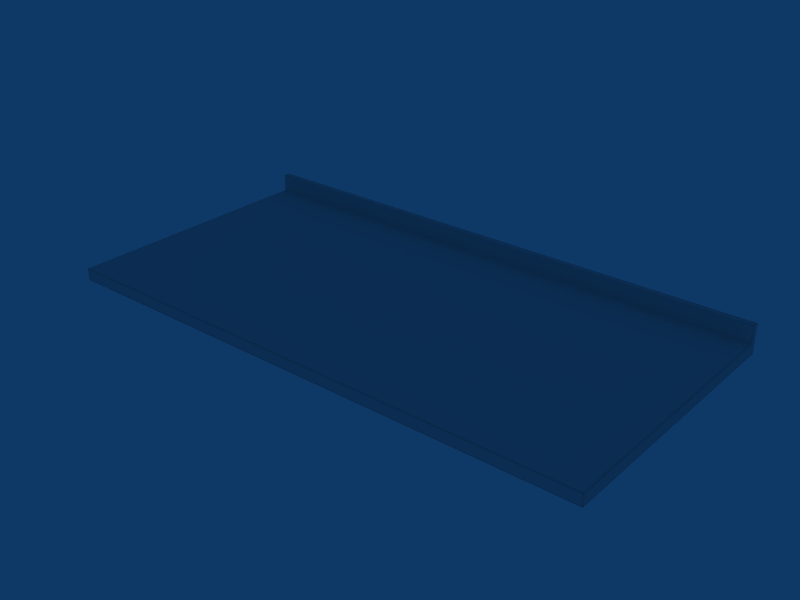 # Source: Tampo_A.blend  (saved by Blender 2.49.2; exported with 4.5.12 LTS)
import bpy
from mathutils import Matrix  # noqa: F401  (used for matrix-valued properties, if any)

bpy.ops.wm.read_factory_settings(use_empty=True)
scene = bpy.context.scene
scene.name = 'Scene'

# ---- collections
col_collection_1 = bpy.data.collections.new('Collection 1'); scene.collection.children.link(col_collection_1)

# ---- world
world_world = bpy.data.worlds.new('World'); scene.world = world_world
world_world.color = (0.05656, 0.2208, 0.4)
world_world.use_sun_shadow = False
world_world.sun_shadow_jitter_overblur = 0.0
world_world.cycles.sampling_method = 'MANUAL'
world_world.cycles.sample_map_resolution = 256

# ---- meshes
me_cube_002 = bpy.data.meshes.new('Cube.002')
me_cube_002.from_pydata([(-5.25, -5.202, 0.03826), (5.252, -5.202, 0.03826), (-5.25, -0.0009954, 0.03826), (5.252, -0.0009954, 0.03826), (-5.25, -5.202, 0.2631), (5.252, -5.202, 0.2631), (-5.25, -0.0009959, 0.2631), (5.252, -0.0009959, 0.2631), (-5.25, -5.077, 0.03826), (5.252, -5.077, 0.03826), (-5.25, -0.126, 0.03826), (5.252, -0.126, 0.03826), (-5.25, -5.077, 0.2631), (5.252, -5.077, 0.2631), (-5.25, -0.126, 0.2631), (5.252, -0.126, 0.2631), (-5.098, -5.202, 0.03826), (5.099, -5.202, 0.03826), (-5.098, -5.202, 0.2631), (5.099, -5.202, 0.2631), (-5.098, -0.0009959, 0.2631), (5.099, -0.0009959, 0.2631), (-5.098, -0.126, 0.03826), (5.099, -0.126, 0.03826), (-5.098, -5.077, 0.03826), (5.099, -5.077, 0.03826), (-5.098, -0.126, 0.2631), (5.099, -0.126, 0.2631), (-5.25, -5.202, 0.08032), (5.252, -5.202, 0.08032), (-5.25, -5.202, 0.2211), (5.252, -5.202, 0.2211), (-5.25, -0.0009956, 0.08032), (5.252, -0.0009956, 0.08032), (-5.25, -0.0009956, 0.2211), (5.252, -0.0009956, 0.2211), (-5.25, -5.077, 0.08032), (5.252, -5.077, 0.08032), (-5.25, -5.077, 0.2211), (5.252, -5.077, 0.2211), (-5.25, -0.126, 0.08032), (5.252, -0.126, 0.08032), (-5.25, -0.126, 0.2211), (5.252, -0.126, 0.2211), (-5.25, -0.126, 0.602), (5.252, -0.126, 0.602), (-5.25, -0.0009959, 0.602), (5.252, -0.0009959, 0.602), (-5.25, -0.126, 0.2695), (5.252, -0.126, 0.2695), (-5.25, -0.0009959, 0.2695), (5.252, -0.0009959, 0.2695), (-5.098, -0.0009959, 0.2695), (5.099, -0.0009959, 0.2695), (-5.098, -0.126, 0.5736), (5.099, -0.126, 0.5736), (-5.25, -0.126, 0.5736), (5.252, -0.126, 0.5736), (-5.25, -0.0009959, 0.5736), (5.252, -0.0009959, 0.5736), (-5.098, -0.0009959, 0.5736), (5.099, -0.0009959, 0.5736), (-5.2, -5.202, 0.03826), (5.202, -5.202, 0.03826), (-5.2, -0.0009956, 0.03826), (5.202, -0.0009956, 0.03826), (-5.2, -5.202, 0.2631), (5.202, -5.202, 0.2631), (-5.2, -0.0009959, 0.2631), (5.202, -0.0009959, 0.2631), (-5.2, -0.126, 0.03826), (5.202, -0.126, 0.03826), (-5.2, -5.077, 0.03826), (5.202, -5.077, 0.03826), (-5.2, -0.126, 0.2631), (5.202, -0.126, 0.2631), (-5.2, -5.077, 0.2631), (5.202, -5.077, 0.2631), (-5.2, -5.202, 0.2211), (5.202, -5.202, 0.2211), (-5.2, -5.202, 0.08032), (5.202, -5.202, 0.08032), (-5.2, -0.0009956, 0.08032), (5.202, -0.0009956, 0.08032), (-5.2, -0.0009959, 0.2211), (5.202, -0.0009959, 0.2211), (-5.2, -0.126, 0.602), (5.202, -0.126, 0.602), (-5.2, -0.0009959, 0.602), (5.202, -0.0009959, 0.602), (-5.2, -0.126, 0.2695), (5.202, -0.126, 0.2695), (-5.2, -0.0009959, 0.2695), (5.202, -0.0009959, 0.2695), (-5.2, -0.126, 0.5736), (5.202, -0.126, 0.5736), (-5.2, -0.0009959, 0.5736), (5.202, -0.0009959, 0.5736), (-5.098, -0.126, 0.2937), (5.099, -0.126, 0.2937), (-5.25, -0.126, 0.2937), (5.252, -0.126, 0.2937), (-5.25, -0.0009959, 0.2937), (5.252, -0.0009959, 0.2937), (-5.2, -0.126, 0.2937), (5.202, -0.126, 0.2937), (-5.2, -0.0009959, 0.2937), (5.202, -0.0009959, 0.2937), (-5.25, -5.155, 0.03826), (5.252, -5.155, 0.03826), (-5.25, -5.155, 0.2631), (5.252, -5.155, 0.2631), (-5.098, -5.155, 0.2631), (5.099, -5.155, 0.2631), (-5.25, -5.155, 0.2211), (5.252, -5.155, 0.2211), (-5.25, -5.155, 0.08032), (5.252, -5.155, 0.08032), (-5.2, -5.155, 0.03826), (5.202, -5.155, 0.03826), (-5.2, -5.155, 0.2631), (5.202, -5.155, 0.2631), (-5.098, -0.0009956, 0.03826), (5.099, -0.0009956, 0.03826), (-5.098, -5.077, 0.2631), (5.099, -5.077, 0.2631), (-5.098, -5.202, 0.2211), (5.099, -5.202, 0.2211), (-5.098, -5.202, 0.08032), (5.099, -5.202, 0.08032), (-5.098, -0.0009959, 0.08032), (5.099, -0.0009959, 0.08032), (-5.098, -0.0009959, 0.2211), (5.099, -0.0009959, 0.2211), (-5.098, -0.126, 0.602), (5.099, -0.126, 0.602), (-5.098, -0.0009959, 0.602), (5.099, -0.0009959, 0.602), (-5.098, -0.126, 0.2695), (5.099, -0.126, 0.2695), (-5.098, -0.0009959, 0.2937), (5.099, -0.0009959, 0.2937), (-5.098, -5.155, 0.03826), (5.099, -5.155, 0.03826), (-0.003335, -0.0009957, 0.03826), (-0.003335, -5.077, 0.2631), (-0.003335, -5.202, 0.2211), (-0.003335, -5.202, 0.08032), (-0.003335, -0.0009958, 0.08032), (-0.003335, -0.0009959, 0.2211), (-0.003335, -0.126, 0.602), (-0.003335, -0.000996, 0.602), (-0.003335, -0.126, 0.2695), (-0.003335, -0.000996, 0.2937), (-0.003335, -5.155, 0.03826), (-0.003335, -5.155, 0.2631), (-0.003335, -0.126, 0.2937), (-0.003335, -0.000996, 0.5736), (-0.003335, -0.126, 0.5736), (-0.003335, -0.000996, 0.2695), (-0.003335, -0.126, 0.2631), (-0.003335, -5.077, 0.03826), (-0.003335, -0.126, 0.03826), (-0.003335, -0.000996, 0.2631), (-0.003335, -5.202, 0.2631), (-0.003335, -5.202, 0.03826), (-5.25, -2.601, 0.03826), (5.252, -2.601, 0.03826), (-5.25, -2.601, 0.2631), (5.252, -2.601, 0.2631), (-5.098, -2.601, 0.03826), (5.099, -2.601, 0.03826), (-5.25, -2.601, 0.2211), (5.252, -2.601, 0.2211), (-5.25, -2.601, 0.08032), (5.252, -2.601, 0.08032), (-5.2, -2.601, 0.03826), (5.202, -2.601, 0.03826), (-5.2, -2.601, 0.2631), (5.202, -2.601, 0.2631), (-5.098, -2.601, 0.2631), (5.099, -2.601, 0.2631), (-0.003335, -2.601, 0.03826), (-0.003335, -2.601, 0.2631), (2.548, -0.0009957, 0.03826), (2.548, -5.077, 0.2631), (2.548, -5.202, 0.2211), (2.548, -5.202, 0.08032), (2.548, -0.0009958, 0.08032), (2.548, -0.0009959, 0.2211), (2.548, -0.126, 0.602), (2.548, -0.0009959, 0.602), (2.548, -0.126, 0.2695), (2.548, -0.0009959, 0.2937), (2.548, -5.155, 0.03826), (2.548, -5.155, 0.2631), (2.548, -0.126, 0.2937), (2.548, -0.0009959, 0.5736), (2.548, -0.126, 0.5736), (2.548, -0.0009959, 0.2695), (2.548, -0.126, 0.2631), (2.548, -5.077, 0.03826), (2.548, -0.126, 0.03826), (2.548, -0.0009959, 0.2631), (2.548, -5.202, 0.2631), (2.548, -5.202, 0.03826), (2.548, -2.601, 0.03826), (2.548, -2.601, 0.2631), (-2.55, -0.0009957, 0.03826), (-2.55, -5.077, 0.2631), (-2.55, -5.202, 0.2211), (-2.55, -5.202, 0.08032), (-2.55, -0.0009958, 0.08032), (-2.55, -0.0009959, 0.2211), (-2.55, -0.126, 0.602), (-2.55, -0.0009959, 0.602), (-2.55, -0.126, 0.2695), (-2.55, -0.0009959, 0.2937), (-2.55, -5.155, 0.03826), (-2.55, -5.155, 0.2631), (-2.55, -0.126, 0.2937), (-2.55, -0.0009959, 0.5736), (-2.55, -0.126, 0.5736), (-2.55, -0.0009959, 0.2695), (-2.55, -0.126, 0.2631), (-2.55, -5.077, 0.03826), (-2.55, -0.126, 0.03826), (-2.55, -0.0009959, 0.2631), (-2.55, -5.202, 0.2631), (-2.55, -5.202, 0.03826), (-2.55, -2.601, 0.03826), (-2.55, -2.601, 0.2631), (-5.25, -0.1384, 0.03826), (5.252, -0.1384, 0.03826), (-5.25, -0.1384, 0.2631), (5.252, -0.1384, 0.2631), (-5.098, -0.1384, 0.03826), (5.099, -0.1384, 0.03826), (-5.25, -0.1384, 0.2211), (5.252, -0.1384, 0.2211), (-5.25, -0.1384, 0.08032), (5.252, -0.1384, 0.08032), (-5.2, -0.1384, 0.03826), (5.202, -0.1384, 0.03826), (-5.2, -0.1384, 0.2631), (5.202, -0.1384, 0.2631), (-5.098, -0.1384, 0.2631), (5.099, -0.1384, 0.2631), (-0.003335, -0.1384, 0.03826), (-0.003335, -0.1384, 0.2631), (2.548, -0.1384, 0.03826), (2.548, -0.1384, 0.2631), (-2.55, -0.1384, 0.03826), (-2.55, -0.1384, 0.2631)], [], [(6, 34, 42, 14), (43, 35, 7, 15), (34, 32, 40, 42), (41, 33, 35, 43), (32, 2, 10, 40), (11, 3, 33, 41), (14, 48, 50, 6), (51, 49, 15, 7), (56, 44, 46, 58), (47, 45, 57, 59), (22, 70, 64, 122), (65, 71, 23, 123), (70, 10, 2, 64), (3, 11, 71, 65), (30, 78, 66, 4), (67, 79, 31, 5), (78, 126, 18, 66), (19, 127, 79, 67), (28, 80, 78, 30), (79, 81, 29, 31), (80, 128, 126, 78), (127, 129, 81, 79), (0, 62, 80, 28), (81, 63, 1, 29), (62, 16, 128, 80), (129, 17, 63, 81), (32, 82, 64, 2), (65, 83, 33, 3), (82, 130, 122, 64), (123, 131, 83, 65), (34, 84, 82, 32), (83, 85, 35, 33), (84, 132, 130, 82), (131, 133, 85, 83), (6, 68, 84, 34), (85, 69, 7, 35), (68, 20, 132, 84), (133, 21, 69, 85), (44, 86, 88, 46), (89, 87, 45, 47), (86, 134, 136, 88), (137, 135, 87, 89), (138, 90, 74, 26), (75, 91, 139, 27), (90, 48, 14, 74), (15, 49, 91, 75), (50, 92, 68, 6), (69, 93, 51, 7), (92, 52, 20, 68), (21, 53, 93, 69), (134, 86, 94, 54), (95, 87, 135, 55), (86, 44, 56, 94), (57, 45, 87, 95), (46, 88, 96, 58), (97, 89, 47, 59), (88, 136, 60, 96), (61, 137, 89, 97), (48, 100, 102, 50), (103, 101, 49, 51), (100, 56, 58, 102), (59, 57, 101, 103), (94, 104, 98, 54), (99, 105, 95, 55), (104, 90, 138, 98), (139, 91, 105, 99), (56, 100, 104, 94), (105, 101, 57, 95), (100, 48, 90, 104), (91, 49, 101, 105), (96, 106, 102, 58), (103, 107, 97, 59), (106, 92, 50, 102), (51, 93, 107, 103), (60, 140, 106, 96), (107, 141, 61, 97), (140, 52, 92, 106), (93, 53, 141, 107), (38, 114, 110, 12), (111, 115, 39, 13), (114, 30, 4, 110), (5, 31, 115, 111), (36, 116, 114, 38), (115, 117, 37, 39), (116, 28, 30, 114), (31, 29, 117, 115), (8, 108, 116, 36), (117, 109, 9, 37), (108, 0, 28, 116), (29, 1, 109, 117), (62, 118, 142, 16), (143, 119, 63, 17), (118, 72, 24, 142), (25, 73, 119, 143), (0, 108, 118, 62), (119, 109, 1, 63), (108, 8, 72, 118), (73, 9, 109, 119), (66, 120, 110, 4), (111, 121, 67, 5), (120, 76, 12, 110), (13, 77, 121, 111), (18, 112, 120, 66), (121, 113, 19, 67), (112, 124, 76, 120), (77, 125, 113, 121), (172, 38, 12, 168), (39, 173, 169, 13), (174, 36, 38, 172), (37, 175, 173, 39), (166, 8, 36, 174), (9, 167, 175, 37), (72, 176, 170, 24), (177, 73, 25, 171), (8, 166, 176, 72), (167, 9, 73, 177), (76, 178, 168, 12), (179, 77, 13, 169), (124, 180, 178, 76), (181, 125, 77, 179), (23, 202, 184, 123), (202, 162, 144, 184), (146, 186, 204, 164), (186, 127, 19, 204), (147, 187, 186, 146), (187, 129, 127, 186), (165, 205, 187, 147), (205, 17, 129, 187), (148, 188, 184, 144), (188, 131, 123, 184), (149, 189, 188, 148), (189, 133, 131, 188), (163, 203, 189, 149), (203, 21, 133, 189), (150, 190, 191, 151), (190, 135, 137, 191), (139, 192, 200, 27), (192, 152, 160, 200), (159, 199, 203, 163), (199, 53, 21, 203), (135, 190, 198, 55), (190, 150, 158, 198), (151, 191, 197, 157), (191, 137, 61, 197), (99, 196, 192, 139), (196, 156, 152, 192), (55, 198, 196, 99), (198, 158, 156, 196), (153, 193, 199, 159), (193, 141, 53, 199), (157, 197, 193, 153), (197, 61, 141, 193), (154, 194, 205, 165), (194, 143, 17, 205), (161, 201, 194, 154), (201, 25, 143, 194), (113, 195, 204, 19), (195, 155, 164, 204), (125, 185, 195, 113), (185, 145, 155, 195), (25, 201, 206, 171), (201, 161, 182, 206), (145, 185, 207, 183), (185, 125, 181, 207), (162, 226, 208, 144), (226, 22, 122, 208), (126, 210, 228, 18), (210, 146, 164, 228), (128, 211, 210, 126), (211, 147, 146, 210), (16, 229, 211, 128), (229, 165, 147, 211), (130, 212, 208, 122), (212, 148, 144, 208), (132, 213, 212, 130), (213, 149, 148, 212), (20, 227, 213, 132), (227, 163, 149, 213), (134, 214, 215, 136), (214, 150, 151, 215), (152, 216, 224, 160), (216, 138, 26, 224), (52, 223, 227, 20), (223, 159, 163, 227), (150, 214, 222, 158), (214, 134, 54, 222), (136, 215, 221, 60), (215, 151, 157, 221), (156, 220, 216, 152), (220, 98, 138, 216), (158, 222, 220, 156), (222, 54, 98, 220), (140, 217, 223, 52), (217, 153, 159, 223), (60, 221, 217, 140), (221, 157, 153, 217), (142, 218, 229, 16), (218, 154, 165, 229), (24, 225, 218, 142), (225, 161, 154, 218), (155, 219, 228, 164), (219, 112, 18, 228), (145, 209, 219, 155), (209, 124, 112, 219), (170, 230, 225, 24), (230, 182, 161, 225), (183, 231, 209, 145), (231, 180, 124, 209), (42, 238, 234, 14), (238, 172, 168, 234), (173, 239, 235, 169), (239, 43, 15, 235), (40, 240, 238, 42), (240, 174, 172, 238), (175, 241, 239, 173), (241, 41, 43, 239), (10, 232, 240, 40), (232, 166, 174, 240), (167, 233, 241, 175), (233, 11, 41, 241), (176, 242, 236, 170), (242, 70, 22, 236), (71, 243, 237, 23), (243, 177, 171, 237), (166, 232, 242, 176), (232, 10, 70, 242), (11, 233, 243, 71), (233, 167, 177, 243), (178, 244, 234, 168), (244, 74, 14, 234), (75, 245, 235, 15), (245, 179, 169, 235), (180, 246, 244, 178), (246, 26, 74, 244), (27, 247, 245, 75), (247, 181, 179, 245), (206, 250, 237, 171), (250, 202, 23, 237), (182, 248, 250, 206), (248, 162, 202, 250), (207, 251, 249, 183), (251, 200, 160, 249), (181, 247, 251, 207), (247, 27, 200, 251), (226, 252, 236, 22), (252, 230, 170, 236), (162, 248, 252, 226), (248, 182, 230, 252), (224, 253, 249, 160), (253, 231, 183, 249), (26, 246, 253, 224), (246, 180, 231, 253)])
me_cube_002.polygons.foreach_set('use_smooth', [True] * 252)
_uv = me_cube_002.uv_layers.new(name='UVTex')
_uv.uv.foreach_set('vector', [0.9387, 0.9892, 0.9352, 0.9891, 0.9353, 0.9773, 0.9387, 0.9773, 0.9353, 0.012, 0.9352, 0.0001111, 0.9387, 9.883e-05, 0.9387, 0.01198, 0.9352, 0.9891, 0.9238, 0.9891, 0.9238, 0.9772, 0.9353, 0.9773, 0.9238, 0.01204, 0.9238, 0.0001521, 0.9352, 0.0001111, 0.9353, 0.012, 0.9238, 0.9891, 0.9204, 0.9891, 0.9204, 0.9772, 0.9238, 0.9772, 0.9204, 0.01205, 0.9204, 0.0001644, 0.9238, 0.0001521, 0.9238, 0.01204, 0.9387, 0.9773, 0.9392, 0.9773, 0.9392, 0.9892, 0.9387, 0.9892, 0.9392, 9.696e-05, 0.9392, 0.01198, 0.9387, 0.01198, 0.9387, 9.883e-05, 0.964, 0.9774, 0.9663, 0.9774, 0.9662, 0.9893, 0.9639, 0.9892, 0.9662, 0.0, 0.9663, 0.01188, 0.964, 0.01189, 0.9639, 8.255e-06, 0.9672, 0.1148, 0.9672, 0.1132, 0.9688, 0.1132, 0.9688, 0.1148, 0.9692, 0.2693, 0.9676, 0.2693, 0.9676, 0.2678, 0.9692, 0.2678, 0.9672, 0.1132, 0.9672, 0.1125, 0.9688, 0.1125, 0.9688, 0.1132, 0.9692, 0.2701, 0.9676, 0.2701, 0.9676, 0.2693, 0.9692, 0.2693, 0.9838, 0.9985, 0.9838, 0.9937, 0.9872, 0.9937, 0.9872, 0.9985, 0.9846, 0.004785, 0.9812, 0.004798, 0.9812, 1.238e-05, 0.9846, 0.0, 0.9838, 0.9937, 0.9837, 0.984, 0.9872, 0.984, 0.9872, 0.9937, 0.9846, 0.0145, 0.9812, 0.01451, 0.9812, 0.004798, 0.9846, 0.004785, 0.9723, 0.9985, 0.9723, 0.9938, 0.9838, 0.9937, 0.9838, 0.9985, 0.9812, 0.004798, 0.9697, 0.004839, 0.9697, 5.345e-05, 0.9812, 1.238e-05, 0.9723, 0.9938, 0.9723, 0.984, 0.9837, 0.984, 0.9838, 0.9937, 0.9812, 0.01451, 0.9697, 0.01455, 0.9697, 0.004839, 0.9812, 0.004798, 0.9689, 0.9985, 0.9689, 0.9938, 0.9723, 0.9938, 0.9723, 0.9985, 0.9697, 0.004839, 0.9663, 0.004851, 0.9663, 6.587e-05, 0.9697, 5.345e-05, 0.9689, 0.9938, 0.9689, 0.984, 0.9723, 0.984, 0.9723, 0.9938, 0.9697, 0.01455, 0.9663, 0.01457, 0.9663, 0.004851, 0.9697, 0.004839, 0.8451, 0.0001523, 0.8451, 0.004938, 0.8417, 0.00495, 0.8417, 0.0001646, 0.8443, 0.9939, 0.8477, 0.9938, 0.8477, 0.9986, 0.8443, 0.9986, 0.8451, 0.004938, 0.8451, 0.01465, 0.8417, 0.01467, 0.8417, 0.00495, 0.8442, 0.9841, 0.8477, 0.9841, 0.8477, 0.9938, 0.8443, 0.9939, 0.8565, 0.0001112, 0.8566, 0.004897, 0.8451, 0.004938, 0.8451, 0.0001523, 0.8477, 0.9938, 0.8592, 0.9938, 0.8592, 0.9986, 0.8477, 0.9986, 0.8566, 0.004897, 0.8566, 0.01461, 0.8451, 0.01465, 0.8451, 0.004938, 0.8477, 0.9841, 0.8591, 0.9841, 0.8592, 0.9938, 0.8477, 0.9938, 0.86, 9.892e-05, 0.86, 0.004884, 0.8566, 0.004897, 0.8565, 0.0001112, 0.8592, 0.9938, 0.8626, 0.9938, 0.8626, 0.9986, 0.8592, 0.9986, 0.86, 0.004884, 0.86, 0.0146, 0.8566, 0.01461, 0.8566, 0.004897, 0.8591, 0.9841, 0.8626, 0.9841, 0.8626, 0.9938, 0.8592, 0.9938, 0.9898, 0.9985, 0.9898, 0.9937, 1.0, 0.9937, 1.0, 0.9985, 0.9974, 0.004786, 0.9872, 0.004822, 0.9872, 3.64e-05, 0.9974, 0.0, 0.9898, 0.9937, 0.9898, 0.984, 1.0, 0.984, 1.0, 0.9937, 0.9974, 0.0145, 0.9872, 0.01454, 0.9872, 0.004822, 0.9974, 0.004786, 0.8933, 0.9841, 0.8933, 0.9938, 0.8928, 0.9938, 0.8928, 0.9841, 0.8902, 0.004884, 0.8907, 0.004882, 0.8907, 0.0146, 0.8902, 0.0146, 0.8933, 0.9938, 0.8933, 0.9986, 0.8928, 0.9986, 0.8928, 0.9938, 0.8902, 9.888e-05, 0.8907, 9.702e-05, 0.8907, 0.004882, 0.8902, 0.004884, 0.8605, 9.702e-05, 0.8605, 0.004883, 0.86, 0.004884, 0.86, 9.892e-05, 0.8626, 0.9938, 0.8631, 0.9938, 0.8631, 0.9986, 0.8626, 0.9986, 0.8605, 0.004883, 0.8605, 0.0146, 0.86, 0.0146, 0.86, 0.004884, 0.8626, 0.9841, 0.8631, 0.9841, 0.8631, 0.9938, 0.8626, 0.9938, 0.9203, 0.984, 0.9204, 0.9937, 0.9181, 0.9937, 0.918, 0.984, 0.9155, 0.004794, 0.9178, 0.004785, 0.9178, 0.0145, 0.9155, 0.01451, 0.9204, 0.9937, 0.9204, 0.9985, 0.9181, 0.9985, 0.9181, 0.9937, 0.9154, 8.251e-06, 0.9177, 0.0, 0.9178, 0.004785, 0.9155, 0.004794, 0.8875, 0.0, 0.8876, 0.004786, 0.8853, 0.004794, 0.8852, 8.251e-06, 0.8879, 0.9937, 0.8902, 0.9937, 0.8902, 0.9985, 0.8879, 0.9985, 0.8876, 0.004786, 0.8876, 0.0145, 0.8853, 0.01451, 0.8853, 0.004794, 0.8878, 0.984, 0.8901, 0.984, 0.8902, 0.9937, 0.8879, 0.9937, 0.9392, 0.9773, 0.9412, 0.9773, 0.9412, 0.9892, 0.9392, 0.9892, 0.9412, 8.991e-05, 0.9412, 0.01197, 0.9392, 0.01198, 0.9392, 9.696e-05, 0.9412, 0.9773, 0.964, 0.9774, 0.9639, 0.9892, 0.9412, 0.9892, 0.9639, 8.255e-06, 0.964, 0.01189, 0.9412, 0.01197, 0.9412, 8.991e-05, 0.9181, 0.9937, 0.8953, 0.9938, 0.8952, 0.9841, 0.918, 0.984, 0.8927, 0.01459, 0.8927, 0.004875, 0.9155, 0.004794, 0.9155, 0.01451, 0.8953, 0.9938, 0.8933, 0.9938, 0.8933, 0.9841, 0.8952, 0.9841, 0.8907, 0.0146, 0.8907, 0.004882, 0.8927, 0.004875, 0.8927, 0.01459, 0.9181, 0.9985, 0.8953, 0.9986, 0.8953, 0.9938, 0.9181, 0.9937, 0.8927, 0.004875, 0.8927, 8.995e-05, 0.9154, 8.251e-06, 0.9155, 0.004794, 0.8953, 0.9986, 0.8933, 0.9986, 0.8933, 0.9938, 0.8953, 0.9938, 0.8907, 0.004882, 0.8907, 9.702e-05, 0.8927, 8.995e-05, 0.8927, 0.004875, 0.8853, 0.004794, 0.8625, 0.004876, 0.8625, 8.999e-05, 0.8852, 8.251e-06, 0.8651, 0.9986, 0.8651, 0.9938, 0.8879, 0.9937, 0.8879, 0.9985, 0.8625, 0.004876, 0.8605, 0.004883, 0.8605, 9.702e-05, 0.8625, 8.999e-05, 0.8631, 0.9986, 0.8631, 0.9938, 0.8651, 0.9938, 0.8651, 0.9986, 0.8853, 0.01451, 0.8625, 0.01459, 0.8625, 0.004876, 0.8853, 0.004794, 0.8651, 0.9938, 0.865, 0.9841, 0.8878, 0.984, 0.8879, 0.9937, 0.8625, 0.01459, 0.8605, 0.0146, 0.8605, 0.004883, 0.8625, 0.004876, 0.8631, 0.9938, 0.8631, 0.9841, 0.865, 0.9841, 0.8651, 0.9938, 0.9365, 0.5066, 0.9365, 0.4991, 0.94, 0.4991, 0.9399, 0.5066, 0.94, 0.4901, 0.9365, 0.4901, 0.9365, 0.4827, 0.9399, 0.4827, 0.9365, 0.4991, 0.9365, 0.4947, 0.94, 0.4947, 0.94, 0.4991, 0.94, 0.4946, 0.9365, 0.4946, 0.9365, 0.4901, 0.94, 0.4901, 0.9251, 0.5065, 0.9251, 0.4991, 0.9365, 0.4991, 0.9365, 0.5066, 0.9365, 0.4901, 0.9251, 0.4902, 0.9251, 0.4827, 0.9365, 0.4827, 0.9251, 0.4991, 0.9251, 0.4946, 0.9365, 0.4947, 0.9365, 0.4991, 0.9365, 0.4946, 0.9251, 0.4946, 0.9251, 0.4902, 0.9365, 0.4901, 0.9216, 0.5065, 0.9217, 0.4991, 0.9251, 0.4991, 0.9251, 0.5065, 0.9251, 0.4902, 0.9217, 0.4902, 0.9216, 0.4827, 0.9251, 0.4827, 0.9217, 0.4991, 0.9217, 0.4946, 0.9251, 0.4946, 0.9251, 0.4991, 0.9251, 0.4946, 0.9217, 0.4946, 0.9217, 0.4902, 0.9251, 0.4902, 0.902, 0.1135, 0.9026, 0.1135, 0.9026, 0.115, 0.902, 0.115, 0.903, 0.268, 0.903, 0.2696, 0.9024, 0.2696, 0.9024, 0.268, 0.9026, 0.1135, 0.9036, 0.1135, 0.9036, 0.115, 0.9026, 0.115, 0.904, 0.268, 0.904, 0.2696, 0.903, 0.2696, 0.903, 0.268, 0.902, 0.1127, 0.9026, 0.1127, 0.9026, 0.1135, 0.902, 0.1135, 0.903, 0.2696, 0.903, 0.2703, 0.9024, 0.2703, 0.9024, 0.2696, 0.9026, 0.1127, 0.9036, 0.1127, 0.9036, 0.1135, 0.9026, 0.1135, 0.904, 0.2696, 0.904, 0.2703, 0.903, 0.2703, 0.903, 0.2696, 0.03405, 0.9952, 0.04135, 0.9952, 0.04137, 1.0, 0.03407, 1.0, 0.03636, 0.001467, 0.03638, 0.006252, 0.02908, 0.006265, 0.02906, 0.00148, 0.04135, 0.9952, 0.05352, 0.9951, 0.05354, 0.9999, 0.04137, 1.0, 0.04852, 0.001444, 0.04855, 0.006229, 0.03638, 0.006252, 0.03636, 0.001467, 0.034, 0.9855, 0.0413, 0.9854, 0.04135, 0.9952, 0.03405, 0.9952, 0.03638, 0.006252, 0.03643, 0.01597, 0.02913, 0.01598, 0.02908, 0.006265, 0.0413, 0.9854, 0.05347, 0.9854, 0.05352, 0.9951, 0.04135, 0.9952, 0.04855, 0.006229, 0.0486, 0.01594, 0.03643, 0.01597, 0.03638, 0.006252, 0.9359, 0.742, 0.9365, 0.5066, 0.9399, 0.5066, 0.9393, 0.742, 0.9365, 0.4827, 0.9359, 0.2473, 0.9393, 0.2472, 0.9399, 0.4827, 0.9244, 0.7419, 0.9251, 0.5065, 0.9365, 0.5066, 0.9359, 0.742, 0.9251, 0.4827, 0.9244, 0.2473, 0.9359, 0.2473, 0.9365, 0.4827, 0.921, 0.7419, 0.9216, 0.5065, 0.9251, 0.5065, 0.9244, 0.7419, 0.9216, 0.4827, 0.921, 0.2473, 0.9244, 0.2473, 0.9251, 0.4827, 0.9036, 0.1135, 0.9354, 0.1134, 0.9354, 0.1149, 0.9036, 0.115, 0.9358, 0.2695, 0.904, 0.2696, 0.904, 0.268, 0.9358, 0.2679, 0.9036, 0.1127, 0.9354, 0.1126, 0.9354, 0.1134, 0.9036, 0.1135, 0.9358, 0.2702, 0.904, 0.2703, 0.904, 0.2696, 0.9358, 0.2695, 0.05352, 0.9951, 0.4391, 0.9944, 0.4391, 0.9992, 0.05354, 0.9999, 0.4341, 0.005507, 0.04855, 0.006229, 0.04852, 0.001444, 0.4341, 0.0007216, 0.05347, 0.9854, 0.4391, 0.9847, 0.4391, 0.9944, 0.05352, 0.9951, 0.4342, 0.01522, 0.0486, 0.01594, 0.04855, 0.006229, 0.4341, 0.005507, 0.9676, 0.2678, 0.9675, 0.2295, 0.9691, 0.2295, 0.9692, 0.2678, 0.9675, 0.2295, 0.9674, 0.1912, 0.969, 0.1912, 0.9691, 0.2295, 0.9825, 0.4997, 0.9818, 0.2571, 0.9853, 0.2571, 0.9859, 0.4996, 0.9818, 0.2571, 0.9812, 0.01451, 0.9846, 0.0145, 0.9853, 0.2571, 0.971, 0.4997, 0.9704, 0.2571, 0.9818, 0.2571, 0.9825, 0.4997, 0.9704, 0.2571, 0.9697, 0.01455, 0.9812, 0.01451, 0.9818, 0.2571, 0.9676, 0.4997, 0.967, 0.2571, 0.9704, 0.2571, 0.971, 0.4997, 0.967, 0.2571, 0.9663, 0.01457, 0.9697, 0.01455, 0.9704, 0.2571, 0.8464, 0.499, 0.847, 0.7416, 0.8436, 0.7416, 0.843, 0.499, 0.847, 0.7416, 0.8477, 0.9841, 0.8442, 0.9841, 0.8436, 0.7416, 0.8579, 0.499, 0.8585, 0.7415, 0.847, 0.7416, 0.8464, 0.499, 0.8585, 0.7415, 0.8591, 0.9841, 0.8477, 0.9841, 0.847, 0.7416, 0.8613, 0.4989, 0.8619, 0.7415, 0.8585, 0.7415, 0.8579, 0.499, 0.8619, 0.7415, 0.8626, 0.9841, 0.8591, 0.9841, 0.8585, 0.7415, 0.9885, 0.4997, 0.9879, 0.2571, 0.9981, 0.2571, 0.9987, 0.4996, 0.9879, 0.2571, 0.9872, 0.01454, 0.9974, 0.0145, 0.9981, 0.2571, 0.8907, 0.0146, 0.8914, 0.2572, 0.8908, 0.2572, 0.8902, 0.0146, 0.8914, 0.2572, 0.892, 0.4997, 0.8915, 0.4997, 0.8908, 0.2572, 0.8618, 0.4989, 0.8624, 0.7415, 0.8619, 0.7415, 0.8613, 0.4989, 0.8624, 0.7415, 0.8631, 0.9841, 0.8626, 0.9841, 0.8619, 0.7415, 0.9178, 0.0145, 0.9184, 0.2571, 0.9161, 0.2571, 0.9155, 0.01451, 0.9184, 0.2571, 0.9191, 0.4996, 0.9168, 0.4996, 0.9161, 0.2571, 0.8889, 0.4988, 0.8895, 0.7414, 0.8872, 0.7414, 0.8866, 0.4989, 0.8895, 0.7414, 0.8901, 0.984, 0.8878, 0.984, 0.8872, 0.7414, 0.8927, 0.01459, 0.8933, 0.2572, 0.8914, 0.2572, 0.8907, 0.0146, 0.8933, 0.2572, 0.894, 0.4997, 0.892, 0.4997, 0.8914, 0.2572, 0.9155, 0.01451, 0.9161, 0.2571, 0.8933, 0.2572, 0.8927, 0.01459, 0.9161, 0.2571, 0.9168, 0.4996, 0.894, 0.4997, 0.8933, 0.2572, 0.8638, 0.4989, 0.8644, 0.7415, 0.8624, 0.7415, 0.8618, 0.4989, 0.8644, 0.7415, 0.865, 0.9841, 0.8631, 0.9841, 0.8624, 0.7415, 0.8866, 0.4989, 0.8872, 0.7414, 0.8644, 0.7415, 0.8638, 0.4989, 0.8872, 0.7414, 0.8878, 0.984, 0.865, 0.9841, 0.8644, 0.7415, 0.9028, 0.1915, 0.9029, 0.2297, 0.9023, 0.2298, 0.9022, 0.1915, 0.9029, 0.2297, 0.903, 0.268, 0.9024, 0.268, 0.9023, 0.2298, 0.9038, 0.1915, 0.9039, 0.2297, 0.9029, 0.2297, 0.9028, 0.1915, 0.9039, 0.2297, 0.904, 0.268, 0.903, 0.268, 0.9029, 0.2297, 0.03643, 0.01597, 0.03765, 0.2585, 0.03035, 0.2586, 0.02913, 0.01598, 0.03765, 0.2585, 0.03887, 0.5011, 0.03157, 0.5011, 0.03035, 0.2586, 0.0486, 0.01594, 0.04981, 0.2585, 0.03765, 0.2585, 0.03643, 0.01597, 0.04981, 0.2585, 0.05103, 0.5011, 0.03887, 0.5011, 0.03765, 0.2585, 0.904, 0.268, 0.9039, 0.2297, 0.9357, 0.2296, 0.9358, 0.2679, 0.9039, 0.2297, 0.9038, 0.1915, 0.9356, 0.1913, 0.9357, 0.2296, 0.05103, 0.5011, 0.04981, 0.2585, 0.4354, 0.2578, 0.4366, 0.5004, 0.04981, 0.2585, 0.0486, 0.01594, 0.4342, 0.01522, 0.4354, 0.2578, 0.9674, 0.1912, 0.9673, 0.153, 0.9689, 0.153, 0.969, 0.1912, 0.9673, 0.153, 0.9672, 0.1148, 0.9688, 0.1148, 0.9689, 0.153, 0.9837, 0.984, 0.9831, 0.7418, 0.9865, 0.7418, 0.9872, 0.984, 0.9831, 0.7418, 0.9825, 0.4997, 0.9859, 0.4996, 0.9865, 0.7418, 0.9723, 0.984, 0.9717, 0.7419, 0.9831, 0.7418, 0.9837, 0.984, 0.9717, 0.7419, 0.971, 0.4997, 0.9825, 0.4997, 0.9831, 0.7418, 0.9689, 0.984, 0.9682, 0.7419, 0.9717, 0.7419, 0.9723, 0.984, 0.9682, 0.7419, 0.9676, 0.4997, 0.971, 0.4997, 0.9717, 0.7419, 0.8451, 0.01465, 0.8458, 0.2568, 0.8423, 0.2568, 0.8417, 0.01467, 0.8458, 0.2568, 0.8464, 0.499, 0.843, 0.499, 0.8423, 0.2568, 0.8566, 0.01461, 0.8572, 0.2568, 0.8458, 0.2568, 0.8451, 0.01465, 0.8572, 0.2568, 0.8579, 0.499, 0.8464, 0.499, 0.8458, 0.2568, 0.86, 0.0146, 0.8606, 0.2568, 0.8572, 0.2568, 0.8566, 0.01461, 0.8606, 0.2568, 0.8613, 0.4989, 0.8579, 0.499, 0.8572, 0.2568, 0.9898, 0.984, 0.9892, 0.7418, 0.9993, 0.7418, 1.0, 0.984, 0.9892, 0.7418, 0.9885, 0.4997, 0.9987, 0.4996, 0.9993, 0.7418, 0.892, 0.4997, 0.8926, 0.7419, 0.8921, 0.7419, 0.8915, 0.4997, 0.8926, 0.7419, 0.8933, 0.9841, 0.8928, 0.9841, 0.8921, 0.7419, 0.8605, 0.0146, 0.8612, 0.2568, 0.8606, 0.2568, 0.86, 0.0146, 0.8612, 0.2568, 0.8618, 0.4989, 0.8613, 0.4989, 0.8606, 0.2568, 0.9191, 0.4996, 0.9197, 0.7418, 0.9174, 0.7418, 0.9168, 0.4996, 0.9197, 0.7418, 0.9203, 0.984, 0.918, 0.984, 0.9174, 0.7418, 0.8876, 0.0145, 0.8882, 0.2567, 0.8859, 0.2567, 0.8853, 0.01451, 0.8882, 0.2567, 0.8889, 0.4988, 0.8866, 0.4989, 0.8859, 0.2567, 0.894, 0.4997, 0.8946, 0.7419, 0.8926, 0.7419, 0.892, 0.4997, 0.8946, 0.7419, 0.8952, 0.9841, 0.8933, 0.9841, 0.8926, 0.7419, 0.9168, 0.4996, 0.9174, 0.7418, 0.8946, 0.7419, 0.894, 0.4997, 0.9174, 0.7418, 0.918, 0.984, 0.8952, 0.9841, 0.8946, 0.7419, 0.8625, 0.01459, 0.8631, 0.2568, 0.8612, 0.2568, 0.8605, 0.0146, 0.8631, 0.2568, 0.8638, 0.4989, 0.8618, 0.4989, 0.8612, 0.2568, 0.8853, 0.01451, 0.8859, 0.2567, 0.8631, 0.2568, 0.8625, 0.01459, 0.8859, 0.2567, 0.8866, 0.4989, 0.8638, 0.4989, 0.8631, 0.2568, 0.9026, 0.115, 0.9027, 0.1532, 0.9021, 0.1532, 0.902, 0.115, 0.9027, 0.1532, 0.9028, 0.1915, 0.9022, 0.1915, 0.9021, 0.1532, 0.9036, 0.115, 0.9037, 0.1532, 0.9027, 0.1532, 0.9026, 0.115, 0.9037, 0.1532, 0.9038, 0.1915, 0.9028, 0.1915, 0.9027, 0.1532, 0.03887, 0.5011, 0.04008, 0.7433, 0.03278, 0.7433, 0.03157, 0.5011, 0.04008, 0.7433, 0.0413, 0.9854, 0.034, 0.9855, 0.03278, 0.7433, 0.05103, 0.5011, 0.05225, 0.7433, 0.04008, 0.7433, 0.03887, 0.5011, 0.05225, 0.7433, 0.05347, 0.9854, 0.0413, 0.9854, 0.04008, 0.7433, 0.9354, 0.1149, 0.9355, 0.1531, 0.9037, 0.1532, 0.9036, 0.115, 0.9355, 0.1531, 0.9356, 0.1913, 0.9038, 0.1915, 0.9037, 0.1532, 0.4366, 0.5004, 0.4378, 0.7425, 0.05225, 0.7433, 0.05103, 0.5011, 0.4378, 0.7425, 0.4391, 0.9847, 0.05347, 0.9854, 0.05225, 0.7433, 0.9353, 0.9773, 0.9353, 0.9761, 0.9387, 0.9761, 0.9387, 0.9773, 0.9353, 0.9761, 0.9359, 0.742, 0.9393, 0.742, 0.9387, 0.9761, 0.9359, 0.2473, 0.9353, 0.01317, 0.9387, 0.01316, 0.9393, 0.2472, 0.9353, 0.01317, 0.9353, 0.012, 0.9387, 0.01198, 0.9387, 0.01316, 0.9238, 0.9772, 0.9238, 0.976, 0.9353, 0.9761, 0.9353, 0.9773, 0.9238, 0.976, 0.9244, 0.7419, 0.9359, 0.742, 0.9353, 0.9761, 0.9244, 0.2473, 0.9238, 0.01321, 0.9353, 0.01317, 0.9359, 0.2473, 0.9238, 0.01321, 0.9238, 0.01204, 0.9353, 0.012, 0.9353, 0.01317, 0.9204, 0.9772, 0.9204, 0.976, 0.9238, 0.976, 0.9238, 0.9772, 0.9204, 0.976, 0.921, 0.7419, 0.9244, 0.7419, 0.9238, 0.976, 0.921, 0.2473, 0.9204, 0.01323, 0.9238, 0.01321, 0.9244, 0.2473, 0.9204, 0.01323, 0.9204, 0.01205, 0.9238, 0.01204, 0.9238, 0.01321, 0.9354, 0.1134, 0.9671, 0.1132, 0.9671, 0.1148, 0.9354, 0.1149, 0.9671, 0.1132, 0.9672, 0.1132, 0.9672, 0.1148, 0.9671, 0.1148, 0.9676, 0.2693, 0.9675, 0.2693, 0.9675, 0.2678, 0.9676, 0.2678, 0.9675, 0.2693, 0.9358, 0.2695, 0.9358, 0.2679, 0.9675, 0.2678, 0.9354, 0.1126, 0.9671, 0.1125, 0.9671, 0.1132, 0.9354, 0.1134, 0.9671, 0.1125, 0.9672, 0.1125, 0.9672, 0.1132, 0.9671, 0.1132, 0.9676, 0.2701, 0.9675, 0.2701, 0.9675, 0.2693, 0.9676, 0.2693, 0.9675, 0.2701, 0.9358, 0.2702, 0.9358, 0.2695, 0.9675, 0.2693, 0.4391, 0.9944, 0.8225, 0.9937, 0.8225, 0.9985, 0.4391, 0.9992, 0.8225, 0.9937, 0.8244, 0.9937, 0.8245, 0.9985, 0.8225, 0.9985, 0.8195, 0.004785, 0.8175, 0.004789, 0.8175, 3.576e-06, 0.8194, 0.0, 0.8175, 0.004789, 0.4341, 0.005507, 0.4341, 0.0007216, 0.8175, 3.576e-06, 0.4391, 0.9847, 0.8225, 0.984, 0.8225, 0.9937, 0.4391, 0.9944, 0.8225, 0.984, 0.8244, 0.984, 0.8244, 0.9937, 0.8225, 0.9937, 0.8195, 0.0145, 0.8176, 0.01451, 0.8175, 0.004789, 0.8195, 0.004785, 0.8176, 0.01451, 0.4342, 0.01522, 0.4341, 0.005507, 0.8175, 0.004789, 0.9357, 0.2296, 0.9674, 0.2295, 0.9675, 0.2678, 0.9358, 0.2679, 0.9674, 0.2295, 0.9675, 0.2295, 0.9676, 0.2678, 0.9675, 0.2678, 0.9356, 0.1913, 0.9673, 0.1912, 0.9674, 0.2295, 0.9357, 0.2296, 0.9673, 0.1912, 0.9674, 0.1912, 0.9675, 0.2295, 0.9674, 0.2295, 0.4354, 0.2578, 0.8188, 0.2571, 0.82, 0.4996, 0.4366, 0.5004, 0.8188, 0.2571, 0.8207, 0.2571, 0.822, 0.4996, 0.82, 0.4996, 0.4342, 0.01522, 0.8176, 0.01451, 0.8188, 0.2571, 0.4354, 0.2578, 0.8176, 0.01451, 0.8195, 0.0145, 0.8207, 0.2571, 0.8188, 0.2571, 0.9673, 0.153, 0.9672, 0.153, 0.9671, 0.1148, 0.9672, 0.1148, 0.9672, 0.153, 0.9355, 0.1531, 0.9354, 0.1149, 0.9671, 0.1148, 0.9674, 0.1912, 0.9673, 0.1912, 0.9672, 0.153, 0.9673, 0.153, 0.9673, 0.1912, 0.9356, 0.1913, 0.9355, 0.1531, 0.9672, 0.153, 0.8232, 0.7418, 0.8212, 0.7418, 0.82, 0.4996, 0.822, 0.4996, 0.8212, 0.7418, 0.4378, 0.7425, 0.4366, 0.5004, 0.82, 0.4996, 0.8244, 0.984, 0.8225, 0.984, 0.8212, 0.7418, 0.8232, 0.7418, 0.8225, 0.984, 0.4391, 0.9847, 0.4378, 0.7425, 0.8212, 0.7418])
me_cube_002.use_remesh_preserve_volume = False
me_cube_002.use_remesh_preserve_attributes = False
me_cube_002.use_mirror_vertex_groups = False
me_cube_002.update()

# ---- objects
ob_cube = bpy.data.objects.new('Cube', me_cube_002)

# ---- transforms, parenting, visibility, modifiers, constraints
ob_cube.location = (0.0, 0.0, 0.0)
ob_cube.lock_rotations_4d = False
ob_cube.empty_display_type = 'ARROWS'
ob_cube.lineart.crease_threshold = 0.0

# ---- collection membership
col_collection_1.objects.link(ob_cube)

# ---- scene / render settings (as saved in the file)
scene.frame_start = 1; scene.frame_end = 250; scene.frame_set(1)
scene.render.engine = 'BLENDER_EEVEE_NEXT'
scene.render.image_settings.file_format = 'JPEG'
scene.render.image_settings.color_mode = 'RGB'
scene.render.image_settings.compression = 90
scene.render.resolution_x = 800
scene.render.resolution_y = 600
scene.render.pixel_aspect_x = 100.0
scene.render.pixel_aspect_y = 100.0
scene.render.fps = 25
scene.render.dither_intensity = 0.0
scene.render.use_compositing = False
scene.render.use_sequencer = False
scene.render.bake_margin = 2
scene.render.bake_bias = 0.0
scene.render.use_stamp_time = False
scene.render.use_stamp_date = False
scene.render.use_stamp_frame = False
scene.render.use_stamp_camera = False
scene.render.use_stamp_scene = False
scene.render.use_stamp_filename = False
scene.render.use_stamp_render_time = False
scene.render.stamp_font_size = 0
scene.cycles.use_denoising = False
scene.cycles.samples = 10
scene.cycles.sampling_pattern = 'TABULATED_SOBOL'
scene.cycles.light_sampling_threshold = 0.0
scene.cycles.use_adaptive_sampling = False
scene.cycles.use_light_tree = False
scene.cycles.blur_glossy = 0.0
scene.cycles.volume_bounces = 1
scene.cycles.pixel_filter_type = 'GAUSSIAN'
scene.cycles.sample_clamp_indirect = 0.0
scene.view_settings.view_transform = 'Raw'
bpy.context.view_layer.update()

# ---- added for rendering (the .blend has no active camera): camera
cam_auto = bpy.data.cameras.new('AutoCamera')
cam_auto.lens = 50.0
cam_auto.sensor_width = 36.0
cam_auto.clip_end = 1000.0
ob_auto_camera = bpy.data.objects.new('AutoCamera', cam_auto)
scene.collection.objects.link(ob_auto_camera)
ob_auto_camera.location = (10.8563, -15.6279, 9.00449)
ob_auto_camera.rotation_euler = (1.09748, -7.21219e-08, 0.694738)
scene.camera = ob_auto_camera
bpy.context.view_layer.update()
